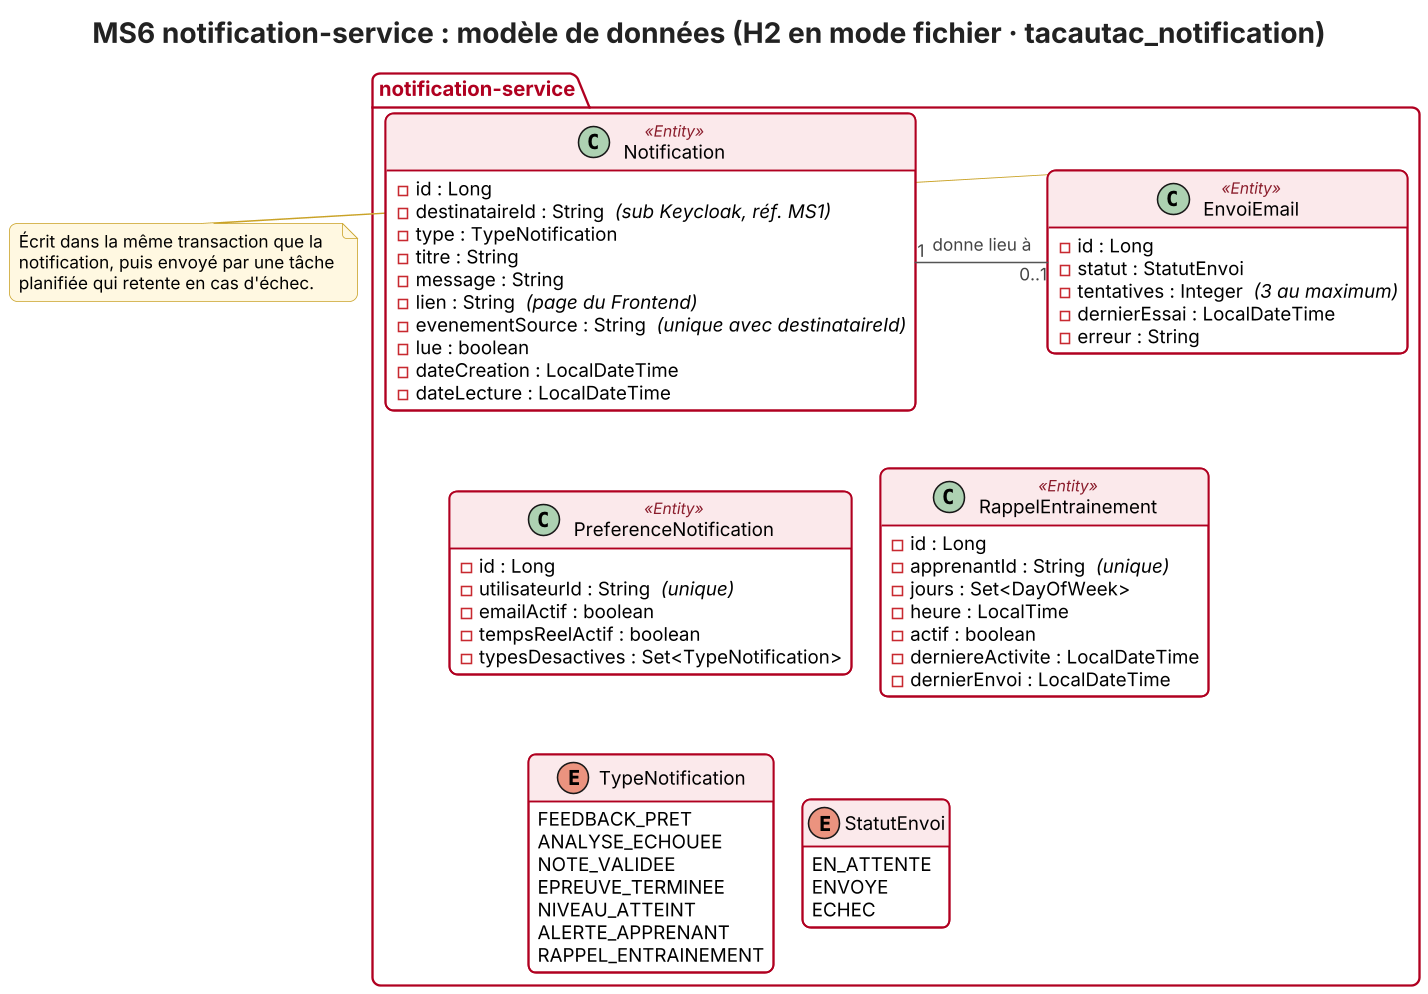

The diagram above was rendered by PlantUML. Its source (embedded in the PNG):
@startuml classes-notification-service
!pragma layout smetana
!include style.iuml
title MS6 notification-service : modèle de données (H2 en mode fichier · tacautac_notification)

package "notification-service" {
  class Notification <<Entity>> {
    - id : Long
    {field} - destinataireId : String  <i>(sub Keycloak, réf. MS1)</i>
    - type : TypeNotification
    - titre : String
    - message : String
    {field} - lien : String  <i>(page du Frontend)</i>
    {field} - evenementSource : String  <i>(unique avec destinataireId)</i>
    - lue : boolean
    - dateCreation : LocalDateTime
    - dateLecture : LocalDateTime
  }

  class EnvoiEmail <<Entity>> {
    - id : Long
    - statut : StatutEnvoi
    {field} - tentatives : Integer  <i>(3 au maximum)</i>
    - dernierEssai : LocalDateTime
    - erreur : String
  }

  class PreferenceNotification <<Entity>> {
    - id : Long
    {field} - utilisateurId : String  <i>(unique)</i>
    - emailActif : boolean
    - tempsReelActif : boolean
    - typesDesactives : Set<TypeNotification>
  }

  class RappelEntrainement <<Entity>> {
    - id : Long
    {field} - apprenantId : String  <i>(unique)</i>
    - jours : Set<DayOfWeek>
    - heure : LocalTime
    - actif : boolean
    - derniereActivite : LocalDateTime
    - dernierEnvoi : LocalDateTime
  }

  enum TypeNotification {
    FEEDBACK_PRET
    ANALYSE_ECHOUEE
    NOTE_VALIDEE
    EPREUVE_TERMINEE
    NIVEAU_ATTEINT
    ALERTE_APPRENANT
    RAPPEL_ENTRAINEMENT
  }
  enum StatutEnvoi {
    EN_ATTENTE
    ENVOYE
    ECHEC
  }
}

Notification "1" -right- "0..1" EnvoiEmail : donne lieu à >
Notification -[hidden]down- PreferenceNotification
PreferenceNotification -[hidden]right- RappelEntrainement
PreferenceNotification -[hidden]down- TypeNotification
TypeNotification -[hidden]right- StatutEnvoi

note right of EnvoiEmail
  Écrit dans la même transaction que la
  notification, puis envoyé par une tâche
  planifiée qui retente en cas d'échec.
end note
@enduml